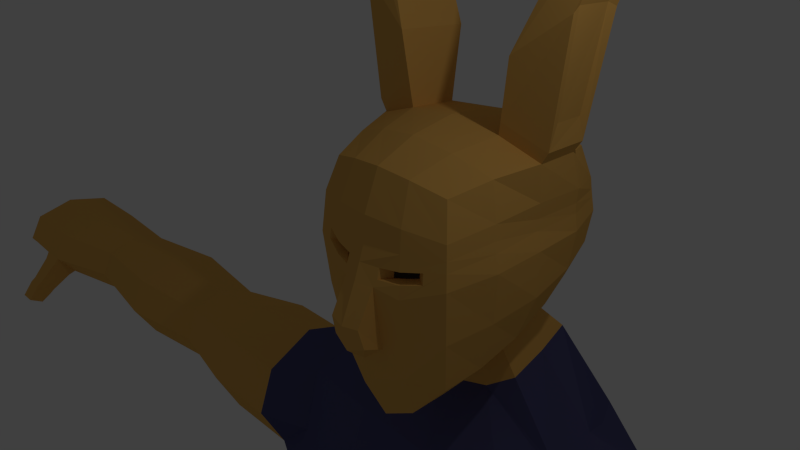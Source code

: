 # Source: zombierabbit_extra_animations.blend  (saved by Blender 2.71.0; exported with 4.5.12 LTS)
import bpy
from mathutils import Matrix  # noqa: F401  (used for matrix-valued properties, if any)

bpy.ops.wm.read_factory_settings(use_empty=True)
scene = bpy.context.scene
scene.name = 'Scene'

# ---- collections
col_collection_1 = bpy.data.collections.new('Collection 1'); scene.collection.children.link(col_collection_1)

# ---- materials (node trees are filled in below, after node groups)
mat_zombiebrown = bpy.data.materials.new('zombiebrown')
mat_zombiebrown.alpha_threshold = 0.0
mat_zombiebrown.use_transparent_shadow = False
mat_zombiebrown.diffuse_color = (0.1734, 0.04941, 0.008692, 1.0)
mat_zombiebrown.specular_color = (0.5705, 0.4457, 0.131)
mat_zombiebrown.roughness = 0.5
mat_zombiebrown.specular_intensity = 0.165
mat_zombiebrown.line_color = (0.0, 0.0, 0.0, 1.0)
mat_zombieskin = bpy.data.materials.new('ZombieSkin')
mat_zombieskin.alpha_threshold = 0.0
mat_zombieskin.use_transparent_shadow = False
mat_zombieskin.diffuse_color = (0.8, 0.4433, 0.1081, 1.0)
mat_zombieskin.roughness = 0.5
mat_zombieskin.line_color = (0.0, 0.0, 0.0, 1.0)
mat_zombieblue = bpy.data.materials.new('Zombieblue')
mat_zombieblue.alpha_threshold = 0.0
mat_zombieblue.use_transparent_shadow = False
mat_zombieblue.diffuse_color = (0.08399, 0.08485, 0.2019, 1.0)
mat_zombieblue.specular_color = (0.01325, 0.1477, 1.0)
mat_zombieblue.roughness = 0.5
mat_zombieblue.line_color = (0.0, 0.0, 0.0, 1.0)
mat_zombieblack = bpy.data.materials.new('Zombieblack')
mat_zombieblack.alpha_threshold = 0.0
mat_zombieblack.use_transparent_shadow = False
mat_zombieblack.diffuse_color = (0.04203, 0.0306, 0.02242, 1.0)
mat_zombieblack.roughness = 0.5
mat_zombieblack.specular_intensity = 0.075
mat_zombieblack.line_color = (0.0, 0.0, 0.0, 1.0)

# ---- material node trees

# ---- world
world_world = bpy.data.worlds.new('World'); scene.world = world_world
world_world.color = (0.05088, 0.05088, 0.05088)
world_world.use_sun_shadow = False
world_world.sun_shadow_jitter_overblur = 0.0
world_world.cycles.sampling_method = 'MANUAL'
world_world.cycles.sample_map_resolution = 256

# ---- cameras
cam_camera = bpy.data.cameras.new('Camera')
cam_camera.clip_end = 100.0
cam_camera.lens = 35.0
cam_camera.sensor_width = 32.0
cam_camera.sensor_height = 18.0
cam_camera.ortho_scale = 7.314
cam_camera.dof.focus_distance = 0.0
cam_camera.dof.aperture_fstop = 128.0

# ---- lights
light_lamp = bpy.data.lights.new('Lamp', 'POINT')
light_lamp.transmission_factor = 0.0
light_lamp.cutoff_distance = 30.0
light_lamp.energy = 100.0
light_lamp.shadow_buffer_clip_start = 1.001
light_lamp.shadow_soft_size = 0.1
light_lamp.shadow_maximum_resolution = 0.006
light_lamp.use_absolute_resolution = True
light_lamp.cycles.use_multiple_importance_sampling = False

# ---- meshes
me_cube = bpy.data.meshes.new('Cube')
me_cube.from_pydata([(1.0, 2.819, -1.0), (1.0, 0.3242, -1.804), (1.092, 2.819, 1.02), (1.0, 0.3067, 1.0), (1.138, 2.191, -1.189), (1.195, 1.503, -1.417), (1.138, 0.8574, -1.636), (0.5, 2.945, -1.138), (5.448e-07, 2.997, -1.195), (1.138, 3.035, -0.5), (1.195, 3.092, -1.709e-06), (1.145, 3.035, 0.5022), (0.5, 0.2002, -2.384), (3.146e-07, 0.1486, -2.648), (1.138, 0.1769, -0.9605), (1.195, 0.109, -0.128), (1.138, 0.1637, 0.4939), (1.397, 2.202, 1.184), (1.407, 1.54, 1.213), (1.198, 0.8957, 1.138), (0.5124, 2.945, 1.14), (2.824e-07, 2.997, 1.195), (0.5, 0.1613, 1.138), (-5.973e-07, 0.1043, 1.195), (0.269, 2.949, -1.864), (0.7523, 3.219, -2.187), (0.5381, 2.857, -1.776), (0.5973, 1.383, -1.919), (-3.81e-07, 1.351, -2.117), (0.5688, 0.7265, -2.306), (-3.772e-07, 0.6894, -2.594), (0.741, 2.206, 1.369), (0.7719, 1.461, 1.439), (0.6205, 0.7717, 1.346), (4.338e-08, 2.206, 1.441), (-1.845e-07, 1.416, 1.544), (-3.965e-07, 0.7113, 1.441), (1.346, 2.366, -0.6044), (1.433, 1.596, -0.7103), (1.346, 0.8396, -0.8267), (1.431, 2.385, 0.0001264), (1.461, 1.573, -1.391e-06), (1.435, 0.7853, -0.03127), (1.418, 2.366, 0.6295), (1.391, 1.596, 0.658), (1.321, 0.8372, 0.6044), (0.5688, -0.01646, -1.671), (-2.385e-07, -0.1145, -1.9), (0.5973, -0.1303, -0.383), (-3.057e-07, -0.3392, -0.2677), (0.5688, -0.04642, 0.575), (-2.784e-07, -0.1326, 0.6113), (2.476, 2.834, -11.41), (-5.908e-07, -0.0763, -12.07), (1.48, -0.000994, -12.07), (2.763, 1.917, -11.41), (-3.594e-07, 1.986, -12.07), (3.373, 1.877, -12.94), (0.5688, 3.244, 0.6044), (2.687e-07, 3.331, 0.6476), (1.703e-06, 3.751, -12.07), (0.5973, 3.339, -2.059e-06), (2.39e-07, 3.441, -2.208e-06), (1.239, 3.631, -12.07), (0.5688, 3.244, -0.6044), (2.389e-07, 3.331, -0.6476), (2.973, 0.9122, -9.064), (3.101, 3.099, -4.416), (1.239, 3.631, -9.275), (2.933, 2.795, -3.6), (3.501, 1.586, -4.44), (1.239, 4.054, -3.845), (1.703e-06, 4.173, -3.845), (1.703e-06, 3.751, -9.275), (-3.594e-07, 1.986, -9.275), (2.854, 1.917, -9.064), (-3.593e-07, 1.986, -3.845), (1.48, 0.173, -9.275), (1.48, 0.9959, -3.845), (-5.905e-07, 0.9206, -3.845), (-5.908e-07, 0.09767, -9.275), (0.3761, 3.344, -2.275), (3.854e-07, 2.986, -1.9), (5.533e-07, 3.395, -2.311), (3.388, 2.279, -6.819), (3.101, 3.099, -6.819), (2.567, 2.834, -9.064), (-5.908e-07, -0.07629, -6.605), (1.48, -0.0009916, -6.605), (-3.593e-07, 1.986, -6.605), (0.8987, 1.919, -2.453), (0.6428, 1.904, -2.041), (0.4494, 1.801, -2.772), (0.3214, 1.818, -2.361), (2.881, 0.9122, -11.41), (1.703e-06, 4.173, -6.605), (-1.432e-07, 1.769, -2.898), (-1.128e-07, 1.794, -2.487), (0.8558, 2.599, -2.307), (0.6121, 2.403, -1.896), (1.239, 4.054, -6.605), (3.506, 0.9122, -6.819), (-5.908e-07, 0.4457, -13.69), (0.6976, 0.521, -13.69), (-3.595e-07, 1.986, -14.89), (0.627, 1.953, -14.89), (1.703e-06, 3.542, -13.43), (0.4565, 3.422, -13.43), (1.703e-06, 3.65, -12.72), (0.8616, 3.53, -12.72), (1.103, 0.2507, -12.85), (-5.908e-07, 0.1754, -12.85), (2.63, 3.337, -12.94), (-3.594e-07, 1.986, -13.43), (3.112, 0.2776, -12.94), (3.635, 1.848, -14.25), (1.287, 0.7594, -15.1), (1.08, 1.96, -15.65), (1.088, 3.142, -14.93), (1.674, 3.467, -14.29), (1.965, 0.3158, -14.42), (2.936, 3.071, -14.23), (3.261, 0.6057, -14.26), (3.635, 1.848, -14.25), (1.287, 0.7594, -15.1), (1.08, 1.96, -15.65), (1.088, 3.142, -14.93), (1.674, 3.467, -14.29), (1.965, 0.3158, -14.42), (2.936, 3.071, -14.23), (3.261, 0.6057, -14.26), (3.84, 1.851, -16.09), (1.619, 0.8206, -16.9), (1.423, 1.956, -17.43), (1.431, 3.075, -16.74), (1.985, 3.382, -16.14), (2.26, 0.4009, -16.26), (3.179, 3.008, -16.08), (3.487, 0.6752, -16.11), (3.796, 1.909, -18.35), (1.885, 1.023, -18.35), (1.716, 2.0, -18.35), (1.723, 2.962, -18.35), (2.2, 3.227, -18.35), (2.437, 0.6617, -18.35), (3.227, 2.905, -18.35), (3.492, 0.8977, -18.35), (4.179, 2.073, -21.48), (2.268, 1.338, -21.48), (2.099, 2.148, -21.48), (2.106, 2.945, -21.48), (2.583, 3.164, -21.48), (2.82, 1.039, -21.48), (3.61, 2.897, -21.48), (3.875, 1.235, -21.48), (4.179, 2.2, -22.23), (2.268, 1.507, -22.23), (2.099, 2.271, -22.23), (2.106, 3.023, -22.23), (2.583, 3.229, -22.23), (2.82, 1.225, -22.23), (3.61, 2.978, -22.23), (3.875, 1.409, -22.23), (4.387, 2.193, -23.28), (2.154, 1.339, -23.28), (1.958, 2.28, -23.28), (1.966, 3.207, -23.28), (2.523, 3.461, -23.28), (2.799, 0.9911, -23.28), (3.722, 3.151, -23.28), (4.032, 1.218, -23.28), (4.245, 2.278, -25.0), (2.214, 1.432, -25.0), (2.035, 2.365, -25.0), (2.043, 3.283, -25.0), (2.549, 3.535, -25.0), (2.801, 1.087, -25.0), (3.641, 3.228, -25.0), (3.922, 1.312, -25.0), (4.013, 2.431, -26.8), (2.341, 1.654, -26.8), (2.193, 2.511, -26.8), (2.199, 3.355, -26.8), (2.617, 3.587, -26.8), (2.824, 1.337, -26.8), (3.515, 3.305, -26.8), (3.747, 1.544, -26.8), (4.013, 2.431, -28.24), (2.341, 1.511, -28.32), (2.193, 2.511, -28.24), (2.199, 3.355, -28.24), (2.617, 3.587, -28.24), (2.824, 1.511, -28.32), (3.515, 3.305, -28.24), (3.747, 1.511, -28.32), (4.013, 2.431, -28.67), (2.095, 1.484, -28.64), (2.193, 2.511, -28.67), (2.199, 3.355, -28.67), (2.617, 3.587, -28.67), (3.747, 0.1442, -28.53), (3.515, 3.305, -28.67), (4.252, 1.511, -28.68), (4.013, 2.431, -29.04), (2.095, 1.484, -29.0), (2.193, 2.511, -29.04), (2.199, 3.355, -29.04), (2.617, 3.587, -29.04), (2.824, 0.1442, -28.53), (3.515, 3.305, -29.04), (4.252, 1.511, -29.04), (4.013, 2.431, -29.42), (2.095, 1.484, -29.38), (2.193, 2.511, -29.42), (2.199, 3.355, -29.42), (2.617, 3.587, -29.42), (2.341, 0.1442, -28.53), (3.515, 3.305, -29.42), (4.252, 1.511, -29.42), (4.013, 2.431, -29.61), (2.095, 1.484, -29.57), (2.193, 2.511, -29.61), (2.199, 3.355, -29.61), (2.617, 3.587, -29.61), (2.701, 1.511, -29.61), (3.515, 3.305, -29.61), (4.252, 1.511, -29.61), (2.341, 0.7863, -28.53), (2.824, 0.7863, -28.53), (3.747, 0.7863, -28.53), (2.016, 0.7786, -28.8), (2.341, -0.407, -28.39), (4.252, 0.7863, -28.77), (2.016, 0.7786, -29.07), (2.824, -0.407, -28.39), (4.252, 0.7863, -29.06), (2.016, 0.7786, -29.43), (3.747, -0.407, -28.39), (4.252, 0.7863, -29.42), (2.016, 0.7786, -29.62), (2.701, 0.7863, -29.61), (4.252, 0.7863, -29.61), (1.89, 0.1442, -28.79), (4.252, 0.1442, -28.77), (1.89, 0.1442, -29.06), (4.252, 0.1442, -29.06), (1.89, 0.1442, -29.42), (4.252, 0.1442, -29.42), (1.89, 0.1442, -29.61), (2.701, 0.1442, -29.61), (4.252, 0.1442, -29.61), (1.89, -0.407, -28.71), (2.945, -1.077, -28.67), (4.101, -0.8138, -28.93), (1.89, -0.407, -29.04), (2.945, -1.077, -29.04), (4.101, -0.8138, -29.27), (1.89, -0.407, -29.42), (2.945, -1.077, -29.42), (4.101, -0.8138, -29.47), (1.89, -0.407, -29.61), (2.945, -1.077, -29.61), (4.101, -0.8138, -29.58), (1.48, 0.4975, -5.225), (1.703e-06, 4.173, -5.225), (-3.593e-07, 1.986, -5.225), (-5.907e-07, 0.4222, -5.225), (3.101, 3.099, -5.658), (1.239, 4.054, -5.225), (3.506, 1.249, -5.658), (3.101, 3.099, -4.416), (2.933, 2.795, -3.6), (3.501, 1.586, -4.44), (3.388, 2.279, -6.819), (3.101, 3.099, -6.819), (3.506, 0.9122, -6.819), (3.101, 3.099, -5.658), (3.506, 1.249, -5.658), (4.265, 3.031, -4.688), (4.441, 2.119, -4.212), (4.595, 1.255, -4.814), (4.364, 2.282, -6.94), (4.21, 3.146, -6.502), (4.541, 1.37, -6.628), (4.169, 3.456, -5.569), (4.636, 0.9448, -5.747), (5.895, 3.031, -4.688), (6.071, 2.119, -4.375), (6.225, 1.255, -4.814), (5.994, 2.282, -6.94), (5.84, 3.146, -6.502), (6.171, 1.37, -6.628), (5.799, 3.456, -5.569), (6.266, 0.9448, -5.747), (7.576, 2.808, -4.966), (7.753, 2.143, -4.743), (7.906, 1.514, -5.056), (7.675, 2.262, -6.573), (7.522, 2.892, -6.26), (7.852, 1.598, -6.35), (11.65, 2.805, -5.078), (7.48, 3.118, -5.595), (7.948, 1.287, -5.721), (9.514, 3.001, -4.896), (9.69, 2.122, -4.65), (9.844, 1.289, -4.994), (9.613, 2.279, -6.666), (9.459, 3.112, -6.322), (9.79, 1.401, -6.42), (13.53, 2.936, -5.106), (9.418, 3.411, -5.588), (9.885, 0.9905, -5.728), (11.83, 2.144, -4.89), (11.98, 1.517, -5.153), (11.75, 2.262, -6.426), (11.6, 2.888, -6.163), (11.93, 1.601, -6.238), (14.19, 2.936, -5.106), (11.56, 3.113, -5.605), (12.02, 1.293, -5.711), (13.67, 2.019, -4.91), (13.79, 1.149, -5.184), (13.61, 2.183, -6.511), (13.48, 3.052, -6.237), (13.8, 1.217, -6.296), (14.8, 2.936, -5.106), (13.45, 3.364, -5.655), (13.86, 0.8445, -5.818), (14.33, 2.019, -4.91), (14.45, 1.149, -5.184), (14.27, 2.183, -6.511), (14.14, 3.052, -6.237), (14.37, 1.217, -6.296), (15.14, 2.936, -5.106), (14.11, 3.364, -5.655), (14.44, 0.8445, -5.818), (14.94, 2.019, -4.91), (15.07, 1.149, -5.184), (15.07, 2.183, -6.511), (14.77, 3.052, -6.237), (15.16, 1.265, -6.315), (13.84, 1.055, -6.369), (14.72, 3.364, -5.655), (15.1, 0.8371, -5.766), (15.28, 2.019, -4.91), (15.41, 1.149, -5.184), (15.87, 2.183, -6.511), (15.61, 3.052, -6.237), (15.92, 1.265, -6.315), (14.73, 2.019, -4.91), (15.07, 3.364, -5.655), (15.46, 0.8371, -5.766), (13.9, 0.7334, -5.956), (14.34, 1.055, -6.369), (14.39, 0.7334, -5.956), (13.91, 0.5928, -6.676), (13.95, 0.3149, -6.361), (14.28, 0.5928, -6.676), (14.33, 0.3149, -6.361), (13.91, 0.4995, -6.747), (13.95, 0.2096, -6.432), (14.28, 0.4995, -6.747), (14.33, 0.2096, -6.432), (13.91, 0.237, -6.909), (13.95, -0.05295, -6.753), (14.28, 0.237, -6.909), (14.33, -0.05295, -6.753), (15.0, 1.594, -5.044), (14.87, 2.49, -5.011), (15.34, 1.596, -5.043), (15.21, 2.5, -5.013), (15.11, 2.629, -6.37), (14.32, 1.699, -6.403), (16.01, 2.629, -6.37), (13.71, 2.183, -6.511), (15.25, 1.729, -6.414), (16.12, 1.744, -6.417), (14.65, 1.592, -5.045), (14.54, 2.481, -5.009), (14.2, 2.628, -6.371), (16.03, 3.022, -5.949), (16.89, 1.707, -6.067), (16.83, 2.141, -6.103), (16.76, 2.596, -6.024), (16.17, 1.236, -6.027), (15.41, 1.149, -5.184), (14.02, 1.685, -6.4), (13.89, 2.628, -6.371), (15.34, 1.596, -5.043), (16.89, 1.707, -6.067), (16.17, 1.236, -6.027), (1.703, 3.147, -3.522), (1.948, 2.404, -3.127), (1.846, 1.74, -3.447), (1.488, 2.255, 1.347), (1.507, 1.536, 1.381), (0.7658, 2.26, 1.549), (0.8, 1.451, 1.627), (1.642, 2.49, 3.025), (1.725, 1.523, 3.109), (0.8633, 2.496, 2.392), (0.9265, 1.409, 2.497), (2.268, 2.534, 4.78), (2.335, 1.797, 4.847), (1.64, 2.622, 4.251), (1.691, 1.748, 4.317), (2.586, 2.348, 5.1), (2.614, 2.031, 5.128), (2.332, 2.35, 5.2), (2.352, 1.994, 5.241), (1.467, 2.175, 1.693), (1.5, 1.683, 1.73), (1.62, 2.335, 3.1), (1.69, 1.673, 3.169), (2.142, 2.421, 4.561), (2.198, 1.9, 4.617), (1.158, 3.055, 0.3254), (1.158, 0.1446, 0.2766), (1.392, 2.372, 0.4067), (1.364, 1.588, 0.4254), (1.343, 0.819, 0.3823), (0.5788, -0.07567, 0.2403), (-2.88e-07, -0.1669, 0.2087), (0.5788, 3.277, 0.3932), (2.583e-07, 3.369, 0.4213), (1.172, 3.069, 0.2012), (1.172, 0.131, 0.1223), (1.394, 2.377, 0.2496), (1.378, 1.583, 0.2615), (1.375, 0.8062, 0.2246), (0.5859, -0.09644, 0.002565), (-2.947e-07, -0.246, -0.0148), (0.5859, 3.301, 0.2433), (2.509e-07, 3.397, 0.2607), (0.2855, -0.1645, -0.02627), (0.5912, -0.1121, -0.1772), (0.8877, 0.02074, 0.06425), (0.2968, -0.2096, -0.1728), (0.8929, 0.003483, -0.1011), (0.5528, 0.04768, -0.04624), (0.3751, 0.01478, -0.07042), (0.556, 0.03839, -0.1526), (0.7314, 0.117, -0.009743), (0.3818, -0.004758, -0.1922), (0.7345, 0.1068, -0.1076), (-2.714e-07, -0.2254, -1.499), (0.2579, -0.2544, -0.2824), (0.2579, -0.2544, -0.2824), (-2.714e-07, -0.2254, -1.499), (-3.057e-07, -0.3392, -0.2677), (0.5973, -0.1303, -0.383), (-2.385e-07, -0.1145, -1.9), (0.5688, -0.01646, -1.671), (0.2859, -0.1443, -1.264), (0.2579, -0.5282, -0.8093), (-2.713e-07, -0.5109, -1.247), (-3.056e-07, -0.583, -0.8349), (0.2859, -0.4573, -1.128)], [], [(45, 19, 3, 16), (81, 25, 391, 67, 71), (83, 81, 71, 72), (90, 92, 78, 70, 393), (92, 96, 79, 78), (5, 6, 29, 27), (27, 29, 30, 28), (6, 1, 12, 29), (29, 12, 13, 30), (19, 33, 22, 3), (33, 36, 23, 22), (2, 20, 31, 17), (32, 18, 395, 397), (18, 32, 33, 19), (20, 21, 34, 31), (31, 34, 35, 32), (32, 35, 36, 33), (6, 39, 14, 1), (39, 42, 15, 14), (420, 45, 16, 417), (0, 9, 37, 4), (4, 37, 38, 5), (5, 38, 39, 6), (9, 10, 40, 37), (37, 40, 41, 38), (38, 41, 42, 39), (416, 11, 43, 418), (418, 43, 44, 419), (419, 44, 45, 420), (11, 2, 17, 43), (43, 17, 18, 44), (44, 18, 19, 45), (1, 14, 46, 12), (12, 46, 47, 13), (14, 15, 48, 46), (49, 445, 448, 449), (417, 16, 50, 421), (421, 50, 51, 422), (16, 3, 22, 50), (50, 22, 23, 51), (73, 68, 63, 60), (66, 77, 54, 94), (2, 11, 58, 20), (20, 58, 59, 21), (77, 80, 53, 54), (425, 10, 61, 432), (432, 61, 62, 433), (74, 73, 60, 56), (10, 9, 64, 61), (61, 64, 65, 62), (9, 0, 7, 64), (64, 7, 8, 65), (110, 111, 102, 103), (108, 109, 107, 106), (269, 263, 88, 101), (263, 266, 87, 88), (100, 85, 86, 68), (265, 264, 95, 89), (266, 265, 89, 87), (84, 101, 66, 75), (392, 393, 70, 69), (391, 392, 69, 67), (85, 84, 75, 86), (87, 89, 74, 80), (7, 0, 26, 24), (24, 26, 25, 81), (8, 7, 24, 82), (82, 24, 81, 83), (80, 74, 56, 53), (89, 95, 73, 74), (86, 75, 55, 52), (75, 66, 94, 55), (68, 86, 52, 63), (84, 85, 274, 273), (5, 27, 93, 91), (91, 93, 92, 90), (27, 28, 97, 93), (93, 97, 96, 92), (70, 269, 277, 272), (268, 267, 85, 100), (4, 5, 91, 99), (99, 91, 90, 98), (0, 4, 99, 26), (26, 99, 98, 25), (264, 268, 100, 95), (88, 87, 80, 77), (101, 88, 77, 66), (95, 100, 68, 73), (105, 103, 102, 104), (107, 105, 104, 106), (52, 112, 109, 63), (113, 108, 106, 104), (114, 94, 54, 110), (111, 113, 104, 102), (54, 53, 111, 110), (60, 63, 109, 108), (55, 94, 114, 57), (56, 60, 108, 113), (52, 55, 57, 112), (53, 56, 113, 111), (57, 114, 122, 115), (112, 57, 115, 121), (110, 103, 116, 120), (107, 109, 119, 118), (105, 107, 118, 117), (103, 105, 117, 116), (114, 110, 120, 122), (109, 112, 121, 119), (115, 122, 130, 123), (121, 115, 123, 129), (120, 116, 124, 128), (118, 119, 127, 126), (117, 118, 126, 125), (116, 117, 125, 124), (122, 120, 128, 130), (119, 121, 129, 127), (123, 130, 138, 131), (129, 123, 131, 137), (128, 124, 132, 136), (126, 127, 135, 134), (125, 126, 134, 133), (124, 125, 133, 132), (130, 128, 136, 138), (127, 129, 137, 135), (131, 138, 146, 139), (137, 131, 139, 145), (136, 132, 140, 144), (134, 135, 143, 142), (133, 134, 142, 141), (132, 133, 141, 140), (138, 136, 144, 146), (135, 137, 145, 143), (139, 146, 154, 147), (145, 139, 147, 153), (144, 140, 148, 152), (142, 143, 151, 150), (141, 142, 150, 149), (140, 141, 149, 148), (146, 144, 152, 154), (143, 145, 153, 151), (147, 154, 162, 155), (153, 147, 155, 161), (152, 148, 156, 160), (150, 151, 159, 158), (149, 150, 158, 157), (148, 149, 157, 156), (154, 152, 160, 162), (151, 153, 161, 159), (155, 162, 170, 163), (161, 155, 163, 169), (160, 156, 164, 168), (158, 159, 167, 166), (157, 158, 166, 165), (156, 157, 165, 164), (162, 160, 168, 170), (159, 161, 169, 167), (163, 170, 178, 171), (169, 163, 171, 177), (168, 164, 172, 176), (166, 167, 175, 174), (165, 166, 174, 173), (164, 165, 173, 172), (170, 168, 176, 178), (167, 169, 177, 175), (171, 178, 186, 179), (177, 171, 179, 185), (176, 172, 180, 184), (174, 175, 183, 182), (173, 174, 182, 181), (172, 173, 181, 180), (178, 176, 184, 186), (175, 177, 185, 183), (179, 186, 194, 187), (185, 179, 187, 193), (184, 180, 188, 192), (182, 183, 191, 190), (181, 182, 190, 189), (180, 181, 189, 188), (186, 184, 192, 194), (183, 185, 193, 191), (187, 194, 202, 195), (193, 187, 195, 201), (210, 202, 232, 235), (190, 191, 199, 198), (189, 190, 198, 197), (188, 189, 197, 196), (196, 204, 233, 230), (191, 193, 201, 199), (195, 202, 210, 203), (201, 195, 203, 209), (218, 210, 235, 238), (198, 199, 207, 206), (197, 198, 206, 205), (196, 197, 205, 204), (204, 212, 236, 233), (199, 201, 209, 207), (203, 210, 218, 211), (209, 203, 211, 217), (224, 226, 241, 240), (206, 207, 215, 214), (205, 206, 214, 213), (204, 205, 213, 212), (220, 224, 240, 239), (207, 209, 217, 215), (211, 218, 226, 219), (217, 211, 219, 225), (226, 218, 238, 241), (214, 215, 223, 222), (213, 214, 222, 221), (212, 213, 221, 220), (212, 220, 239, 236), (215, 217, 225, 223), (223, 225, 219, 226, 224, 220, 221, 222), (235, 232, 243, 245), (230, 233, 244, 242), (238, 235, 245, 247), (233, 236, 246, 244), (240, 241, 250, 249), (239, 240, 249, 248), (241, 238, 247, 250), (236, 239, 248, 246), (188, 196, 230, 227), (202, 194, 229, 232), (192, 188, 227, 228), (194, 192, 228, 229), (245, 243, 253, 256), (242, 244, 254, 251), (247, 245, 256, 259), (244, 246, 257, 254), (249, 250, 262, 261), (248, 249, 261, 260), (250, 247, 259, 262), (246, 248, 260, 257), (227, 230, 242, 216), (232, 229, 200, 243), (228, 227, 216, 208), (229, 228, 208, 200), (234, 231, 251, 252), (237, 234, 252, 253), (252, 251, 254, 255), (253, 252, 255, 256), (255, 254, 257, 258), (256, 255, 258, 259), (258, 257, 260, 261), (259, 258, 261, 262), (216, 242, 251, 231), (243, 200, 237, 253), (208, 216, 231, 234), (200, 208, 234, 237), (70, 78, 263, 269), (78, 79, 266, 263), (76, 72, 264, 265), (79, 76, 265, 266), (267, 67, 270, 276), (269, 101, 275, 277), (71, 67, 267, 268), (72, 71, 268, 264), (273, 274, 282, 281), (272, 277, 285, 280), (276, 270, 278, 284), (277, 275, 283, 285), (101, 84, 273, 275), (85, 267, 276, 274), (69, 70, 272, 271), (67, 69, 271, 270), (281, 282, 290, 289), (280, 285, 293, 288), (284, 278, 286, 292), (285, 283, 291, 293), (275, 273, 281, 283), (274, 276, 284, 282), (271, 272, 280, 279), (270, 271, 279, 278), (289, 290, 298, 297), (288, 293, 302, 296), (292, 286, 294, 301), (293, 291, 299, 302), (283, 281, 289, 291), (282, 284, 292, 290), (279, 280, 288, 287), (278, 279, 287, 286), (297, 298, 307, 306), (296, 302, 311, 305), (301, 294, 303, 310), (302, 299, 308, 311), (291, 289, 297, 299), (290, 292, 301, 298), (287, 288, 296, 295), (286, 287, 295, 294), (306, 307, 315, 314), (305, 311, 319, 313), (310, 303, 300, 318), (311, 308, 316, 319), (299, 297, 306, 308), (298, 301, 310, 307), (295, 296, 305, 304), (294, 295, 304, 303), (314, 315, 323, 322), (313, 319, 327, 321), (318, 300, 309, 326), (319, 316, 324, 327), (308, 306, 314, 316), (307, 310, 318, 315), (304, 305, 313, 312), (303, 304, 312, 300), (374, 387, 379, 330), (321, 327, 335, 329), (326, 309, 317, 334), (332, 335, 354, 353), (316, 314, 322, 324), (315, 318, 326, 323), (312, 313, 321, 320), (300, 312, 320, 309), (330, 379, 371, 338), (329, 335, 343, 337), (334, 317, 325, 342), (335, 332, 340, 343), (372, 386, 374, 330), (323, 326, 334, 331), (320, 321, 329, 328), (309, 320, 328, 317), (338, 371, 373, 346), (337, 343, 351, 345), (342, 325, 333, 350), (343, 340, 348, 351), (372, 330, 338, 375), (331, 334, 342, 339), (328, 329, 337, 367, 377, 349), (317, 328, 349, 378, 368, 325), (368, 336, 344, 370), (368, 378, 349, 336), (349, 377, 367, 336), (336, 367, 369, 344), (375, 338, 346, 376), (339, 342, 350, 347), (367, 337, 345, 369), (325, 368, 370, 333), (353, 354, 358, 357), (335, 327, 352, 354), (324, 332, 353, 341), (327, 324, 341, 352), (357, 358, 362, 361), (354, 352, 356, 358), (341, 353, 357, 355), (352, 341, 355, 356), (361, 362, 366, 365), (358, 356, 360, 362), (355, 357, 361, 359), (356, 355, 359, 360), (364, 363, 365, 366), (362, 360, 364, 366), (359, 361, 365, 363), (360, 359, 363, 364), (340, 375, 376, 348), (379, 331, 339, 371), (371, 339, 347, 373), (324, 322, 374, 386, 372, 332), (332, 372, 375, 340), (380, 383, 373, 347), (322, 323, 331, 379, 387, 374), (382, 346, 373, 383), (382, 381, 376, 346), (384, 348, 376, 381), (333, 370, 383, 380), (344, 382, 383, 370), (344, 369, 381, 382), (384, 381, 389, 390), (350, 333, 380, 347), (351, 348, 384, 345), (385, 390, 389, 388), (345, 384, 390, 385), (381, 369, 388, 389), (369, 345, 385, 388), (25, 98, 392, 391), (98, 90, 393, 392), (397, 395, 399, 401), (17, 31, 396, 394), (31, 32, 397, 396), (18, 17, 394, 395), (401, 399, 403, 405), (394, 396, 400, 398), (396, 397, 401, 400), (403, 399, 413, 415), (405, 403, 407, 409), (398, 400, 404, 402), (400, 401, 405, 404), (398, 402, 414, 412), (406, 408, 409, 407), (402, 404, 408, 406), (404, 405, 409, 408), (403, 402, 406, 407), (411, 410, 412, 413), (413, 412, 414, 415), (402, 403, 415, 414), (394, 398, 412, 410), (399, 395, 411, 413), (395, 394, 410, 411), (429, 420, 417, 426), (425, 416, 418, 427), (427, 418, 419, 428), (428, 419, 420, 429), (426, 417, 421, 430, 436), (430, 421, 422, 431, 434), (11, 416, 423, 58), (58, 423, 424, 59), (416, 425, 432, 423), (423, 432, 433, 424), (42, 429, 426, 15), (10, 425, 427, 40), (40, 427, 428, 41), (41, 428, 429, 42), (15, 426, 436, 438, 435, 48), (48, 435, 437, 434, 431, 49, 446), (435, 438, 444, 441), (438, 436, 442, 444), (441, 439, 440, 443), (441, 444, 442, 439), (437, 435, 441, 443), (434, 437, 443, 440), (430, 434, 440, 439), (436, 430, 439, 442), (448, 453, 457, 455), (446, 49, 449, 447), (452, 450, 447, 453, 448, 451), (445, 47, 451, 448), (46, 48, 450, 452), (48, 446, 447, 450), (47, 46, 452, 451), (455, 457, 454, 456), (453, 447, 454, 457), (449, 448, 455, 456), (447, 449, 456, 454)])
me_cube.polygons.foreach_set('material_index', [1, 2, 2, 2, 2, 1, 1, 1, 1, 1, 1, 1, 1, 1, 1, 1, 1, 1, 1, 1, 1, 1, 1, 1, 1, 1, 1, 1, 1, 1, 1, 1, 1, 1, 1, 0, 1, 1, 1, 1, 2, 2, 1, 1, 2, 1, 1, 2, 1, 1, 1, 1, 0, 0, 2, 2, 2, 2, 2, 2, 2, 2, 2, 2, 1, 1, 1, 1, 2, 2, 2, 2, 2, 2, 1, 1, 1, 1, 2, 2, 1, 1, 1, 1, 2, 2, 2, 2, 0, 0, 0, 0, 0, 0, 0, 0, 0, 0, 0, 0, 0, 0, 0, 0, 0, 0, 0, 0, 0, 0, 0, 0, 0, 0, 0, 0, 0, 0, 0, 0, 0, 0, 0, 0, 0, 0, 0, 0, 0, 0, 0, 0, 0, 0, 0, 0, 0, 0, 0, 0, 0, 0, 0, 0, 0, 0, 0, 0, 3, 3, 3, 3, 3, 3, 3, 3, 3, 3, 3, 3, 3, 3, 3, 3, 3, 3, 3, 3, 3, 3, 3, 3, 3, 3, 3, 3, 3, 3, 3, 3, 3, 3, 3, 3, 3, 3, 3, 3, 3, 3, 3, 3, 3, 3, 3, 3, 3, 3, 3, 3, 3, 3, 3, 3, 3, 3, 3, 3, 3, 3, 3, 3, 3, 3, 3, 3, 3, 3, 3, 3, 3, 3, 3, 3, 3, 3, 3, 3, 3, 3, 3, 3, 3, 3, 3, 3, 3, 3, 3, 3, 3, 3, 3, 3, 3, 3, 3, 3, 3, 2, 2, 2, 2, 2, 2, 2, 2, 2, 2, 2, 2, 2, 2, 2, 2, 1, 1, 1, 1, 2, 2, 2, 2, 1, 1, 1, 1, 1, 1, 1, 1, 1, 1, 1, 1, 1, 1, 1, 1, 1, 1, 1, 1, 1, 1, 1, 1, 1, 1, 1, 1, 1, 1, 1, 1, 1, 1, 1, 1, 1, 1, 1, 1, 1, 1, 1, 1, 1, 1, 1, 1, 1, 1, 1, 1, 1, 1, 1, 1, 1, 1, 1, 1, 1, 1, 1, 1, 1, 1, 1, 1, 1, 1, 1, 1, 1, 1, 1, 1, 1, 1, 1, 1, 1, 1, 1, 1, 1, 1, 1, 1, 1, 1, 1, 1, 1, 1, 1, 1, 1, 1, 1, 1, 2, 2, 1, 1, 1, 1, 1, 1, 1, 1, 1, 1, 1, 1, 1, 1, 1, 1, 1, 1, 1, 1, 1, 1, 1, 1, 1, 1, 1, 1, 1, 1, 1, 1, 1, 1, 1, 1, 1, 1, 1, 1, 3, 3, 1, 1, 1, 1, 1, 1, 1, 0, 1, 1, 1, 1, 1, 0, 1])
me_cube.materials.append(mat_zombiebrown)
me_cube.materials.append(mat_zombieskin)
me_cube.materials.append(mat_zombieblue)
me_cube.materials.append(mat_zombieblack)
me_cube.use_remesh_preserve_volume = False
me_cube.use_remesh_preserve_attributes = False
me_cube.use_mirror_vertex_groups = False
me_cube.update()
arm_armature_002 = bpy.data.armatures.new('Armature.002')  # bones are not reproduced

# ---- objects
ob_armature = bpy.data.objects.new('Armature', arm_armature_002)
ob_human = bpy.data.objects.new('Human', me_cube)
ob_lamp = bpy.data.objects.new('Lamp', light_lamp)
ob_camera = bpy.data.objects.new('Camera', cam_camera)

# ---- transforms, parenting, visibility, modifiers, constraints
ob_armature.location = (0.01062, 2.465, -29.35)
ob_armature.show_in_front = True
ob_armature.lineart.crease_threshold = 0.0
ob_human.parent = ob_armature
ob_human.matrix_parent_inverse = Matrix(((1.0, 3.164e-10, 0.0, -0.01062), (0.0, 1.0, 0.0, -2.465), (0.0, -8.746e-07, 1.0, 29.35), (0.0, 0.0, 0.0, 1.0)))
ob_human.location = (0.0, -2.384e-07, 0.0)
ob_human.lock_rotations_4d = False
ob_human.empty_display_type = 'ARROWS'
ob_human.lineart.crease_threshold = 0.0
_vg = ob_human.vertex_groups.new(name='Hip')
for _i, _w in zip([52, 53, 54, 55, 56, 57, 60, 63, 66, 68, 73, 74, 75, 77, 80, 84, 85, 86, 87, 88, 94, 101, 102, 103, 104, 105, 106, 107, 108, 109, 110, 111, 112, 113, 114, 115, 116, 117, 118, 119, 120, 121, 122], [0.6032, 0.8331, 0.7325, 0.5669, 0.9968, 0.0906, 0.8734, 0.7961, 0.1238, 0.07466, 0.05043, 0.04455, 0.1224, 0.1346, 0.1244, 0.02513, 0.003038, 0.1067, 0.004796, 0.01013, 0.5576, 0.01993, 0.8829, 0.7847, 0.9706, 0.8266, 0.9079, 0.8499, 0.9092, 0.8108, 0.7703, 0.8778, 0.1775, 0.9996, 0.2204, 0.01656, 0.4121, 0.5121, 0.4379, 0.3126, 0.2954, 0.03098, 0.1172]): _vg.add([_i], _w, 'REPLACE')
_vg = ob_human.vertex_groups.new(name='Stomach')
for _i, _w in zip([52, 53, 54, 55, 60, 63, 66, 68, 73, 74, 75, 77, 80, 84, 85, 86, 87, 88, 89, 94, 95, 100, 101, 102, 108, 109, 110, 111, 114, 263, 265, 266, 267, 269], [0.1551, 0.09773, 0.1013, 0.1503, 0.08575, 0.0917, 0.6177, 0.8192, 0.8845, 0.9057, 0.6358, 0.6851, 0.7356, 0.2078, 0.167, 0.6766, 0.1647, 0.1608, 0.1104, 0.1642, 0.07736, 0.09452, 0.1804, 0.001954, 0.02087, 0.01809, 0.04407, 0.04234, 0.02837, 0.04726, 0.005944, 0.05578, 0.02282, 0.04678]): _vg.add([_i], _w, 'REPLACE')
_vg = ob_human.vertex_groups.new(name='Chest')
for _i, _w in zip([66, 68, 71, 72, 73, 74, 75, 76, 77, 78, 79, 80, 83, 84, 85, 86, 87, 88, 89, 95, 100, 101, 263, 264, 265, 266, 267, 268, 269], [0.05197, 0.05415, 0.06437, 0.1487, 0.04963, 0.02035, 0.04145, 0.09232, 0.07207, 0.02003, 0.07324, 0.07618, 0.003115, 0.1105, 0.17, 0.05211, 0.5157, 0.4348, 0.7129, 0.8286, 0.6726, 0.1203, 0.1341, 0.7007, 0.2163, 0.2078, 0.06294, 0.1925, 0.04613]): _vg.add([_i], _w, 'REPLACE')
_vg = ob_human.vertex_groups.new(name='shoulder.l')
for _i, _w in zip([24, 25, 26, 28, 66, 67, 68, 69, 70, 71, 72, 75, 76, 77, 78, 79, 80, 81, 82, 83, 84, 85, 86, 87, 88, 89, 90, 91, 92, 93, 94, 95, 96, 97, 98, 99, 100, 101, 263, 264, 265, 266, 267, 268, 269, 270, 271, 272, 274, 276, 278, 279, 284, 391, 392, 393], [0.01336, 0.1132, 0.0131, 0.008632, 0.1203, 0.9354, 0.01412, 0.7861, 0.1632, 0.7267, 0.189, 0.1264, 0.2514, 0.05878, 0.5479, 0.2872, 0.02593, 0.09505, 0.01222, 0.06334, 0.5717, 0.6059, 0.1164, 0.2134, 0.2683, 0.1326, 0.1108, 0.02126, 0.2143, 0.05922, 0.004853, 0.06839, 0.1296, 0.05762, 0.1143, 0.01106, 0.2061, 0.4718, 0.5958, 0.1717, 0.608, 0.5362, 0.8822, 0.7427, 0.2152, 0.7271, 0.6413, 0.08254, 0.01274, 0.1015, 0.06237, 0.04624, 0.009854, 0.7594, 0.5839, 0.2269]): _vg.add([_i], _w, 'REPLACE')
_vg = ob_human.vertex_groups.new(name='upperarm.l')
for _i, _w in zip([66, 69, 70, 78, 79, 84, 87, 88, 101, 263, 266, 269, 270, 271, 272, 273, 274, 275, 276, 277, 278, 279, 280, 281, 282, 283, 284, 285, 286, 287, 288, 289, 290, 291, 292, 293, 294, 295, 296, 297, 298, 299, 301, 302, 303, 304, 305, 306, 307, 308, 310, 311, 391, 392, 393], [0.0156, 0.1183, 0.8449, 0.1525, 0.006556, 0.05433, 0.004738, 0.06611, 0.1699, 0.1285, 0.02425, 0.6674, 0.2729, 0.3588, 0.9173, 0.9897, 0.968, 0.9957, 0.8982, 0.9889, 0.9374, 0.9516, 1.028, 0.994, 0.9856, 0.9986, 0.9695, 1.008, 0.9925, 0.9937, 0.9968, 0.9925, 0.9929, 0.9922, 0.9928, 0.9932, 0.9596, 0.9478, 0.9344, 0.9495, 0.9582, 0.9384, 0.9623, 0.9318, 0.06882, 0.06487, 0.06274, 0.05479, 0.06462, 0.05885, 0.0724, 0.05846, 0.0323, 0.1302, 0.3338]): _vg.add([_i], _w, 'REPLACE')
_vg = ob_human.vertex_groups.new(name='lowerarm.l')
for _i, _w in zip([294, 295, 296, 297, 298, 299, 300, 301, 302, 303, 304, 305, 306, 307, 308, 309, 310, 311, 312, 313, 314, 315, 316, 317, 318, 319, 320, 321, 322, 323, 324, 326, 330, 331, 334, 339, 342, 372, 374, 378, 379, 386, 387], [0.03021, 0.05199, 0.06549, 0.05041, 0.03334, 0.06146, 0.9689, 0.02499, 0.06803, 0.9301, 0.9327, 0.9328, 0.9443, 0.9348, 0.9387, 0.1952, 0.9271, 0.9369, 0.9518, 0.9296, 0.9798, 0.9871, 0.9515, 0.06463, 0.9832, 0.9248, 0.08884, 0.04663, 0.2768, 0.721, 0.00479, 0.6526, 0.05428, 0.163, 0.1802, 0.02777, 0.05389, 0.03781, 0.2107, 0.007206, 0.07189, 0.1239, 0.2312]): _vg.add([_i], _w, 'REPLACE')
_vg = ob_human.vertex_groups.new(name='hand.l')
for _i, _w in zip([300, 309, 312, 317, 320, 321, 322, 323, 324, 325, 326, 328, 329, 330, 331, 332, 333, 334, 335, 336, 337, 338, 339, 340, 342, 343, 344, 345, 347, 349, 350, 351, 353, 367, 368, 369, 370, 371, 372, 374, 375, 377, 378, 379, 380, 385, 386, 387, 388, 389, 390], [0.006507, 0.7624, 0.04024, 0.8288, 0.7543, 0.1255, 0.4571, 0.2286, 0.005164, 0.6362, 0.3136, 0.7625, 0.1519, 0.6945, 0.7302, 0.09711, 0.2562, 0.7165, 0.01562, 0.4793, 0.1392, 0.128, 0.6291, 0.04905, 0.623, 0.05314, 0.1775, 0.09477, 0.1071, 0.6656, 0.3313, 0.0431, 0.01387, 0.3494, 0.6074, 0.1722, 0.1959, 0.1645, 0.4587, 0.5418, 0.06692, 0.4211, 0.7423, 0.7911, 0.06088, 0.7478, 0.2816, 0.6506, 0.7843, 0.09128, 0.292]): _vg.add([_i], _w, 'REPLACE')
_vg = ob_human.vertex_groups.new(name='fingers.l')
for _i, _w in zip([317, 322, 325, 328, 329, 330, 331, 332, 333, 334, 335, 336, 337, 338, 339, 340, 342, 343, 344, 345, 346, 347, 348, 349, 350, 351, 353, 354, 367, 368, 369, 370, 371, 372, 373, 374, 375, 376, 377, 378, 379, 380, 381, 382, 383, 384, 385, 386, 387, 388, 389, 390], [0.08975, 0.02585, 0.3339, 0.1125, 0.1594, 0.1352, 0.08797, 0.09261, 0.728, 0.09299, 0.1079, 0.4739, 0.5949, 0.8211, 0.3219, 0.737, 0.3167, 0.6362, 0.791, 0.7035, 0.9684, 0.882, 0.9048, 0.2737, 0.6392, 0.7504, 0.01444, 0.03212, 0.517, 0.3629, 0.7634, 0.7882, 0.8105, 0.1409, 0.9752, 0.03513, 0.8473, 0.9697, 0.2543, 0.1995, 0.09386, 0.9338, 0.9828, 0.9886, 0.9903, 0.9162, 0.2522, 0.06994, 0.0508, 0.2157, 0.9087, 0.708]): _vg.add([_i], _w, 'REPLACE')
_vg = ob_human.vertex_groups.new(name='thumb.l')
for _i, _w in zip([313, 316, 319, 320, 321, 322, 323, 324, 327, 328, 329, 330, 332, 335, 336, 337, 338, 340, 341, 343, 344, 345, 348, 349, 351, 352, 353, 354, 355, 356, 357, 358, 359, 360, 361, 362, 363, 364, 365, 366, 367, 369, 372, 374, 375, 377, 378, 379, 384, 386, 387], [0.03991, 0.008662, 0.0612, 0.135, 0.8039, 0.2267, 0.01315, 0.9385, 0.9746, 0.1002, 0.6768, 0.1157, 0.8146, 0.8575, 0.03366, 0.2618, 0.03201, 0.2118, 0.981, 0.3088, 0.007793, 0.1989, 0.07306, 0.05285, 0.2015, 0.9896, 0.9367, 0.9433, 0.9983, 0.9987, 0.9964, 0.9954, 0.9993, 0.9993, 0.999, 0.9983, 0.9998, 0.9998, 0.9999, 0.9997, 0.1297, 0.06198, 0.3562, 0.2038, 0.08069, 0.3159, 0.009188, 0.036, 0.06503, 0.5238, 0.06695]): _vg.add([_i], _w, 'REPLACE')
_vg = ob_human.vertex_groups.new(name='shoulder.r')
_vg = ob_human.vertex_groups.new(name='upperarm.r')
_vg = ob_human.vertex_groups.new(name='lowerarm.r')
_vg = ob_human.vertex_groups.new(name='hand.r')
_vg = ob_human.vertex_groups.new(name='fingers.r')
_vg = ob_human.vertex_groups.new(name='thumb.r')
_vg = ob_human.vertex_groups.new(name='Neck')
for _i, _w in zip([0, 1, 3, 4, 5, 6, 7, 8, 9, 10, 12, 13, 14, 15, 16, 24, 25, 26, 27, 28, 29, 30, 37, 38, 39, 40, 41, 42, 44, 45, 46, 47, 48, 49, 50, 51, 61, 62, 64, 65, 67, 69, 71, 72, 76, 78, 79, 81, 82, 83, 87, 88, 89, 90, 91, 92, 93, 96, 97, 98, 99, 263, 264, 265, 266, 268, 391, 392, 393, 416, 417, 418, 419, 420, 421, 422, 423, 424, 425, 426, 427, 428, 429, 430, 431, 432, 433, 434, 435, 436, 437, 438, 439, 440, 441, 442, 443, 444, 445, 446, 447, 448, 449, 450, 451, 452, 453, 454, 455, 456, 457], [0.168, 0.1959, 0.001357, 0.2213, 0.2486, 0.2071, 0.2272, 0.2215, 0.07817, 0.03572, 0.2924, 0.3065, 0.1078, 0.05711, 0.02315, 0.7859, 0.8213, 0.7515, 0.4758, 0.4965, 0.3476, 0.3579, 0.09526, 0.1066, 0.1071, 0.04119, 0.04934, 0.05311, 0.0006704, 0.01137, 0.1832, 0.2564, 0.06784, 0.0787, 0.01864, 0.01791, 0.03513, 0.04298, 0.09344, 0.1004, 0.003463, 0.08218, 0.1891, 0.6484, 0.6302, 0.2435, 0.5848, 0.8361, 0.7898, 0.8637, 0.04329, 0.01418, 0.01129, 0.8059, 0.7638, 0.8039, 0.836, 0.8362, 0.8263, 0.8165, 0.8082, 0.08016, 0.1083, 0.1372, 0.1509, 0.03652, 0.17, 0.2625, 0.4112, 0.01786, 0.04013, 0.02059, 0.025, 0.03224, 0.04324, 0.04831, 0.01756, 0.02149, 0.02679, 0.04862, 0.03089, 0.03717, 0.04267, 0.05554, 0.0635, 0.02635, 0.03223, 0.05962, 0.06128, 0.05198, 0.06645, 0.05743, 0.05554, 0.05962, 0.06128, 0.05198, 0.06645, 0.05743, 0.1694, 0.07401, 0.07401, 0.1694, 0.0787, 0.06784, 0.2564, 0.1832, 0.1437, 0.07401, 0.1694, 0.0787, 0.1437]): _vg.add([_i], _w, 'REPLACE')
_vg = ob_human.vertex_groups.new(name='Head')
for _i, _w in zip([0, 1, 2, 3, 4, 5, 6, 7, 8, 9, 10, 11, 12, 13, 14, 15, 16, 17, 18, 19, 20, 21, 22, 23, 24, 25, 26, 27, 28, 29, 30, 31, 32, 33, 34, 35, 36, 37, 38, 39, 40, 41, 42, 43, 44, 45, 46, 47, 48, 49, 50, 51, 58, 59, 61, 62, 64, 65, 81, 82, 83, 90, 91, 92, 93, 96, 97, 98, 99, 394, 395, 396, 397, 398, 399, 400, 401, 402, 403, 404, 405, 406, 407, 408, 409, 410, 411, 412, 413, 414, 415, 416, 417, 418, 419, 420, 421, 422, 423, 424, 425, 426, 427, 428, 429, 430, 431, 432, 433, 434, 435, 436, 437, 438, 439, 440, 441, 442, 443, 444, 445, 446, 447, 448, 449, 450, 451, 452, 453, 454, 455, 456, 457], [0.8244, 0.7968, 0.9853, 0.9734, 0.7695, 0.7428, 0.785, 0.762, 0.7678, 0.9183, 0.9552, 0.9742, 0.6958, 0.6804, 0.8884, 0.9409, 0.9621, 0.9873, 0.9849, 0.9798, 0.9899, 0.9905, 0.9762, 0.9766, 0.1762, 0.05281, 0.2127, 0.5044, 0.4764, 0.6375, 0.6249, 0.9936, 0.9902, 0.9839, 0.9959, 0.9917, 0.9849, 0.9007, 0.8893, 0.889, 0.9525, 0.9484, 0.945, 0.9763, 0.9737, 0.9682, 0.8108, 0.7367, 0.9298, 0.9187, 0.9645, 0.9649, 0.9788, 0.9779, 0.9555, 0.9513, 0.9022, 0.8948, 0.04817, 0.1707, 0.03868, 0.05881, 0.1973, 0.007241, 0.1122, 0.02642, 0.1204, 0.05807, 0.1581, 0.9873, 0.9849, 0.9936, 0.9902, 0.9873, 0.9849, 0.9936, 0.9902, 0.9873, 0.9849, 0.9936, 0.9902, 0.9873, 0.9849, 0.9936, 0.9902, 0.9873, 0.9849, 0.9873, 0.9849, 0.9873, 0.9849, 0.9647, 0.9515, 0.9644, 0.9611, 0.9566, 0.9472, 0.9418, 0.9671, 0.9646, 0.96, 0.9462, 0.9584, 0.9547, 0.9508, 0.9385, 0.9302, 0.9613, 0.958, 0.9343, 0.9345, 0.9425, 0.9293, 0.9388, 0.9385, 0.9343, 0.9345, 0.9425, 0.9293, 0.9388, 0.8258, 0.9235, 0.9235, 0.8258, 0.9187, 0.9298, 0.7367, 0.8108, 0.8519, 0.9235, 0.8258, 0.9187, 0.8519]): _vg.add([_i], _w, 'REPLACE')
_vg = ob_human.vertex_groups.new(name='upperleg.l')
for _i, _w in zip([52, 53, 54, 55, 57, 60, 63, 66, 75, 77, 86, 94, 102, 103, 104, 105, 106, 107, 108, 109, 110, 111, 112, 114, 115, 116, 117, 118, 119, 120, 121, 122, 123, 124, 125, 126, 127, 128, 129, 130, 131, 132, 133, 134, 135, 136, 137, 138, 139, 140, 141, 142, 143, 144, 145, 146, 147, 148, 149, 150, 151, 152, 153, 154, 155, 156, 157, 158, 159, 160, 161, 162, 163, 164, 165, 166, 167, 168, 169], [0.2087, 0.05164, 0.1457, 0.2423, 0.8843, 0.01733, 0.09927, 0.04997, 0.04591, 0.01071, 0.02408, 0.2296, 0.08632, 0.1869, 0.008606, 0.1708, 0.07626, 0.136, 0.0522, 0.1511, 0.1732, 0.06765, 0.7941, 0.73, 0.9586, 0.5795, 0.4887, 0.5572, 0.6778, 0.6845, 0.9528, 0.8631, 1.0, 0.9997, 0.9994, 0.9997, 0.9998, 1.0, 0.9999, 0.9999, 0.9998, 0.9988, 0.9978, 0.9984, 0.9993, 0.9995, 0.9997, 0.9997, 0.9974, 0.9948, 0.9928, 0.9907, 0.9904, 0.9957, 0.9945, 0.9968, 0.8905, 0.8788, 0.844, 0.8104, 0.8086, 0.9067, 0.8484, 0.9221, 0.1839, 0.2238, 0.2618, 0.2835, 0.2811, 0.1717, 0.2326, 0.1368, 0.008265, 0.03233, 0.05526, 0.06743, 0.06635, 0.008209, 0.03628]): _vg.add([_i], _w, 'REPLACE')
_vg = ob_human.vertex_groups.new(name='lowerleg.l')
for _i, _w in zip([147, 148, 149, 150, 151, 152, 153, 154, 155, 156, 157, 158, 159, 160, 161, 162, 163, 164, 165, 166, 167, 168, 169, 170, 171, 172, 173, 174, 175, 176, 177, 178, 179, 180, 181, 182, 183, 184, 185, 186, 187, 188, 189, 190, 191, 192, 193, 194, 195, 196, 197, 198, 199, 201, 202, 203, 204, 205, 206, 207, 209, 210, 211, 212, 213, 214, 215, 217, 218, 219, 220, 221, 222, 223, 225, 226, 227, 229, 232], [0.1095, 0.1212, 0.156, 0.1896, 0.1914, 0.09333, 0.1516, 0.07789, 0.8161, 0.7761, 0.7381, 0.7163, 0.7188, 0.8282, 0.7673, 0.8632, 0.9706, 0.9581, 0.9442, 0.9321, 0.9333, 0.9702, 0.9567, 0.9776, 0.9951, 0.9887, 0.9903, 0.989, 0.9903, 0.9896, 0.9949, 0.9923, 0.9771, 0.9264, 0.9685, 0.9809, 0.9863, 0.9155, 0.9923, 0.9269, 0.7148, 0.1791, 0.7351, 0.8759, 0.9152, 0.1328, 0.942, 0.173, 0.3642, 0.1041, 0.3504, 0.7356, 0.798, 0.8303, 0.1052, 0.2228, 0.06372, 0.2026, 0.5452, 0.5867, 0.5548, 0.06884, 0.199, 0.03496, 0.1503, 0.4703, 0.5124, 0.4915, 0.03924, 0.2176, 0.02042, 0.1383, 0.4469, 0.4882, 0.4689, 0.01157, 0.02071, 0.02123, 0.008359]): _vg.add([_i], _w, 'REPLACE')
_vg = ob_human.vertex_groups.new(name='foot.l')
for _i, _w in zip([180, 181, 184, 186, 187, 188, 189, 190, 191, 192, 193, 194, 195, 196, 197, 198, 199, 200, 201, 202, 203, 204, 205, 206, 207, 208, 209, 210, 211, 212, 213, 214, 215, 216, 217, 218, 219, 220, 221, 222, 223, 224, 225, 226, 227, 228, 229, 230, 232, 233, 235, 236, 238, 239, 240, 241, 242, 243, 244, 245, 246, 247, 248, 249, 250, 251, 254, 257, 260], [0.06187, 0.005242, 0.06992, 0.06114, 0.2563, 0.6922, 0.2439, 0.1187, 0.08238, 0.7114, 0.05515, 0.6932, 0.5966, 0.71, 0.6214, 0.2583, 0.1996, 0.05061, 0.1665, 0.6931, 0.7282, 0.7404, 0.7665, 0.449, 0.4112, 0.008537, 0.4426, 0.7186, 0.7292, 0.7495, 0.8151, 0.5229, 0.4847, 0.05286, 0.5048, 0.7376, 0.6901, 0.7518, 0.8261, 0.5456, 0.508, 0.8448, 0.528, 0.7554, 0.1818, 0.1192, 0.1703, 0.2038, 0.2143, 0.2119, 0.2237, 0.215, 0.2384, 0.2077, 0.1674, 0.2448, 0.06736, 0.06986, 0.07137, 0.07466, 0.07123, 0.08218, 0.06654, 0.02514, 0.08579, 0.00869, 0.01096, 0.01832, 0.0247]): _vg.add([_i], _w, 'REPLACE')
_vg = ob_human.vertex_groups.new(name='toe.l')
for _i, _w in zip([187, 188, 192, 194, 195, 196, 197, 200, 202, 203, 204, 205, 208, 210, 211, 212, 213, 216, 218, 219, 220, 221, 224, 226, 227, 228, 229, 230, 231, 232, 233, 234, 235, 236, 237, 238, 239, 240, 241, 242, 243, 244, 245, 246, 247, 248, 249, 250, 251, 252, 253, 254, 255, 256, 257, 258, 259, 260, 261, 262], [0.007857, 0.1286, 0.1558, 0.1338, 0.02838, 0.1859, 0.006359, 0.9402, 0.2017, 0.04784, 0.1958, 0.01173, 0.9654, 0.2126, 0.07186, 0.208, 0.01932, 0.9384, 0.2178, 0.09224, 0.2129, 0.02124, 0.134, 0.2138, 0.7828, 0.858, 0.7941, 0.7724, 0.9744, 0.7565, 0.7699, 0.9874, 0.7535, 0.7715, 0.9777, 0.7455, 0.781, 0.8273, 0.742, 0.9252, 0.9214, 0.9221, 0.9178, 0.9237, 0.9117, 0.9292, 0.9609, 0.9087, 0.9674, 0.9961, 0.9812, 0.9667, 0.9973, 0.9793, 0.9632, 0.9958, 0.9772, 0.96, 0.9946, 0.9757]): _vg.add([_i], _w, 'REPLACE')
_vg = ob_human.vertex_groups.new(name='upperleg.r')
_vg = ob_human.vertex_groups.new(name='lowerleg.r')
_vg = ob_human.vertex_groups.new(name='foot.r')
_vg = ob_human.vertex_groups.new(name='toe.r')
_m = ob_human.modifiers.new('Mirror', 'MIRROR')
_m = ob_human.modifiers.new('Armature', 'ARMATURE')
_m.object = ob_armature
ob_lamp.location = (4.076, 1.005, 5.904)
ob_lamp.rotation_euler = (0.6503, 0.05522, 1.866)
ob_lamp.lock_rotations_4d = False
ob_lamp.empty_display_type = 'ARROWS'
ob_lamp.color = (0.0, 0.0, 0.0, 0.0)
ob_lamp.lineart.crease_threshold = 0.0
ob_camera.location = (7.481, -6.508, 5.344)
ob_camera.rotation_euler = (1.109, 0.01082, 0.8149)
ob_camera.lock_rotations_4d = False
ob_camera.empty_display_type = 'ARROWS'
ob_camera.color = (0.0, 0.0, 0.0, 0.0)
ob_camera.display_type = 'WIRE'
ob_camera.lineart.crease_threshold = 0.0

# ---- collection membership
col_collection_1.objects.link(ob_armature)
col_collection_1.objects.link(ob_human)
col_collection_1.objects.link(ob_lamp)
col_collection_1.objects.link(ob_camera)

# ---- scene / render settings (as saved in the file)
scene.camera = ob_camera
scene.frame_start = 1; scene.frame_end = 25; scene.frame_set(4)
scene.render.engine = 'BLENDER_EEVEE_NEXT'
scene.render.resolution_percentage = 50
scene.render.dither_intensity = 0.0
scene.cycles.use_denoising = False
scene.cycles.samples = 10
scene.cycles.sampling_pattern = 'TABULATED_SOBOL'
scene.cycles.light_sampling_threshold = 0.0
scene.cycles.use_adaptive_sampling = False
scene.cycles.use_light_tree = False
scene.cycles.blur_glossy = 0.0
scene.cycles.volume_bounces = 1
scene.cycles.pixel_filter_type = 'GAUSSIAN'
scene.cycles.sample_clamp_indirect = 0.0
scene.view_settings.view_transform = 'Standard'
bpy.context.view_layer.update()
